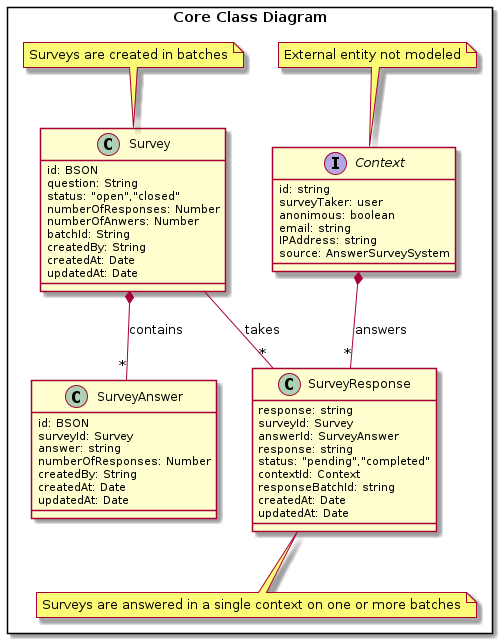

The diagram above was rendered by PlantUML. Its source (embedded in the PNG):
@startuml Domain Model
rectangle "Core Class Diagram" {
class Survey  {
    id: BSON
    question: String
    status: "open","closed"
    numberOfResponses: Number
    numberOfAnwers: Number
    batchId: String
    createdBy: String
    createdAt: Date
    updatedAt: Date
}

class "SurveyResponse" as Response {
    response: string
    surveyId: Survey
    answerId: SurveyAnswer
    response: string 
    status: "pending","completed"
    contextId: Context
    responseBatchId: string
    createdAt: Date
    updatedAt: Date
}

class SurveyAnswer {
   id: BSON
   surveyId: Survey
   answer: string
   numberOfResponses: Number
   createdBy: String
   createdAt: Date
   updatedAt: Date
}

interface Context {
  id: string
  surveyTaker: user
  anonimous: boolean
  email: string
  IPAddress: string
  source: AnswerSurveySystem
}

Survey *-- "*" SurveyAnswer : contains
Survey -- "*" Response : takes
Context *-- "*" Response : answers

note top of Context : External entity not modeled 
note top of Survey: Surveys are created in batches
note bottom of Response: Surveys are answered in a single context on one or more batches
}
@enduml